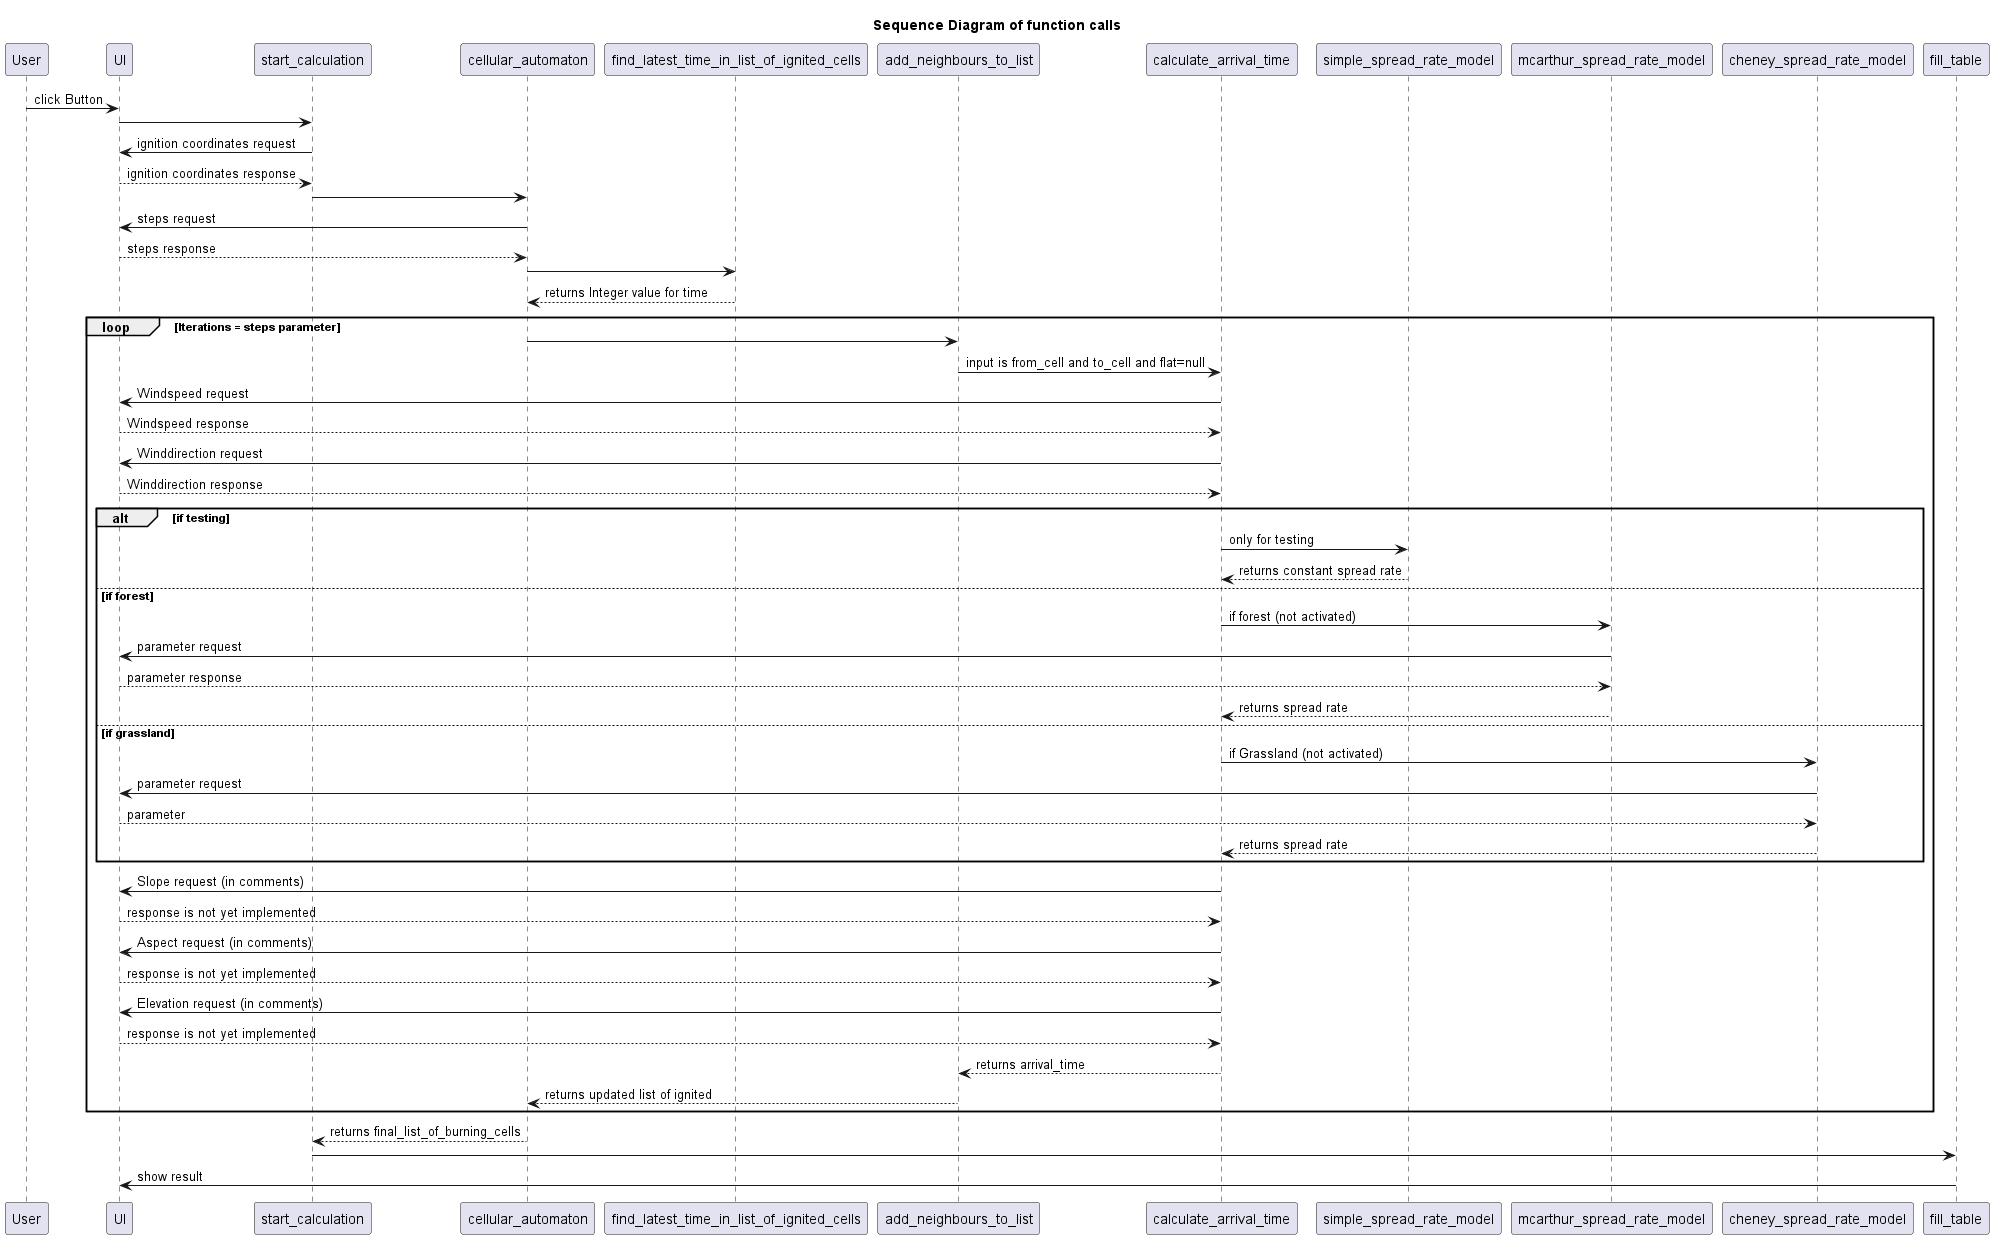

The diagram above was rendered by PlantUML. Its source (embedded in the PNG):
@startuml
'skinparam backgroundColor #EEEBDC

/'
use for testing plantUML:
https://www.plantuml.com/plantuml/uml
'/
Title Sequence Diagram of function calls

User -> UI: click Button
UI -> start_calculation
start_calculation -> UI: ignition coordinates request
start_calculation <-- UI: ignition coordinates response
start_calculation -> cellular_automaton

cellular_automaton -> UI: steps request
cellular_automaton <-- UI: steps response
cellular_automaton -> find_latest_time_in_list_of_ignited_cells
cellular_automaton <-- find_latest_time_in_list_of_ignited_cells: returns Integer value for time

loop Iterations = steps parameter

cellular_automaton -> add_neighbours_to_list

add_neighbours_to_list -> calculate_arrival_time: input is from_cell and to_cell and flat=null 


calculate_arrival_time -> UI: Windspeed request
calculate_arrival_time <-- UI: Windspeed response
calculate_arrival_time -> UI: Winddirection request
calculate_arrival_time <-- UI: Winddirection response
alt if testing
calculate_arrival_time -> simple_spread_rate_model: only for testing
calculate_arrival_time <-- simple_spread_rate_model: returns constant spread rate
else if forest
calculate_arrival_time -> mcarthur_spread_rate_model: if forest (not activated)
mcarthur_spread_rate_model -> UI: parameter request
mcarthur_spread_rate_model <-- UI: parameter response
calculate_arrival_time <-- mcarthur_spread_rate_model: returns spread rate
else if grassland
calculate_arrival_time -> cheney_spread_rate_model: if Grassland (not activated)
cheney_spread_rate_model -> UI: parameter request
cheney_spread_rate_model <-- UI: parameter
calculate_arrival_time <-- cheney_spread_rate_model: returns spread rate
end
calculate_arrival_time -> UI: Slope request (in comments)
calculate_arrival_time <-- UI: response is not yet implemented
calculate_arrival_time -> UI: Aspect request (in comments)
calculate_arrival_time <-- UI: response is not yet implemented
calculate_arrival_time -> UI: Elevation request (in comments)
calculate_arrival_time <-- UI: response is not yet implemented


add_neighbours_to_list <-- calculate_arrival_time: returns arrival_time


cellular_automaton <-- add_neighbours_to_list: returns updated list of ignited 
end



start_calculation <-- cellular_automaton: returns final_list_of_burning_cells


start_calculation -> fill_table
fill_table -> UI: show result
@enduml